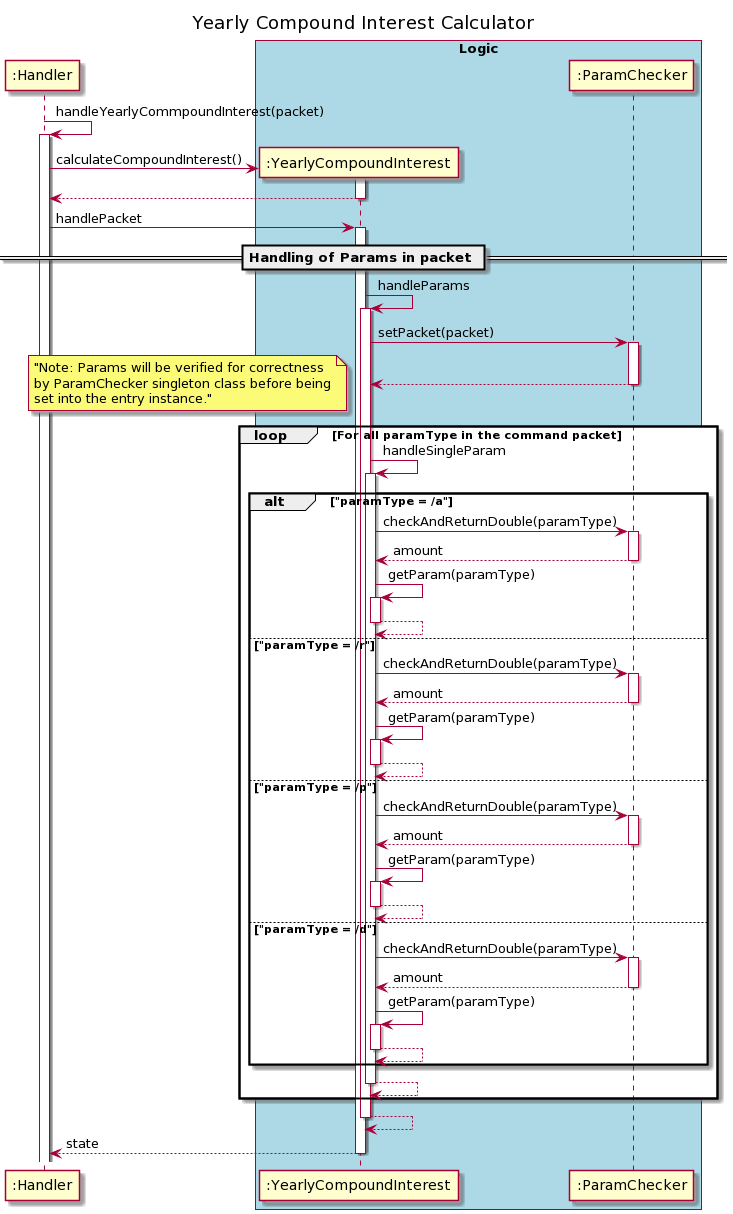

The diagram above was rendered by PlantUML. Its source (embedded in the PNG):
@startuml
title Yearly Compound Interest Calculator
autoactivate on

":Handler" ->":Handler": handleYearlyCommpoundInterest(packet)
    create ":YearlyCompoundInterest"
   ":Handler"-> ":YearlyCompoundInterest" : calculateCompoundInterest()
    return

   ":Handler"-> ":YearlyCompoundInterest" : handlePacket

        == Handling of Params in packet ==
        ":YearlyCompoundInterest" -> ":YearlyCompoundInterest" : handleParams
            ":YearlyCompoundInterest" -> ":ParamChecker" : setPacket(packet)
            return
            loop For all paramType in the command packet
                note left: "Note: Params will be verified for correctness\nby ParamChecker singleton class before being\nset into the entry instance."
                ":YearlyCompoundInterest" -> ":YearlyCompoundInterest" : handleSingleParam
                    alt "paramType = /a"
                        ":YearlyCompoundInterest" ->":ParamChecker": checkAndReturnDouble(paramType)
                        return amount
                        ":YearlyCompoundInterest" -> ":YearlyCompoundInterest" : getParam(paramType)
                        return
                    else "paramType = /r"
                        ":YearlyCompoundInterest" ->":ParamChecker": checkAndReturnDouble(paramType)
                        return amount
                        ":YearlyCompoundInterest" -> ":YearlyCompoundInterest" : getParam(paramType)
                        return
                    else "paramType = /p"
                        ":YearlyCompoundInterest" ->":ParamChecker": checkAndReturnDouble(paramType)
                        return amount
                        ":YearlyCompoundInterest" -> ":YearlyCompoundInterest" : getParam(paramType)
                        return
                    else "paramType = /d"
                        ":YearlyCompoundInterest" ->":ParamChecker": checkAndReturnDouble(paramType)
                        return amount
                        ":YearlyCompoundInterest" -> ":YearlyCompoundInterest" : getParam(paramType)
                        return
                    end
                return
            end
        return

return state


box "Logic" #LightBlue
participant ":YearlyCompoundInterest"
participant ":ParamChecker"
endBox
@enduml